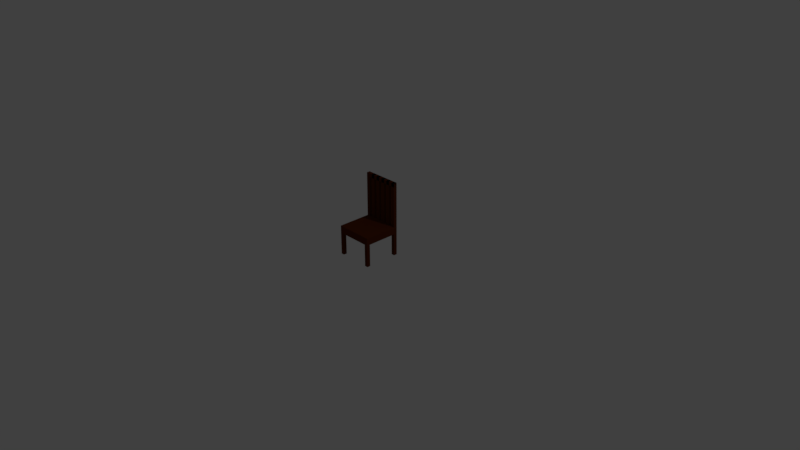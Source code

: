 # Source: chair.blend  (saved by Blender 2.79.0; exported with 4.5.12 LTS)
import bpy
from mathutils import Matrix  # noqa: F401  (used for matrix-valued properties, if any)

bpy.ops.wm.read_factory_settings(use_empty=True)
scene = bpy.context.scene
scene.name = 'Scene'

# ---- collections
col_collection_1 = bpy.data.collections.new('Collection 1'); scene.collection.children.link(col_collection_1)

# ---- materials (node trees are filled in below, after node groups)
mat_chair = bpy.data.materials.new('Chair')
mat_chair.alpha_threshold = 0.0
mat_chair.use_transparent_shadow = False
mat_chair.diffuse_color = (0.1, 0.02, 0.003, 1.0)
mat_chair.roughness = 0.5
mat_chair.line_color = (0.0, 0.0, 0.0, 1.0)

# ---- material node trees

# ---- world
world_world = bpy.data.worlds.new('World'); scene.world = world_world
world_world.color = (0.05088, 0.05088, 0.05088)
world_world.use_sun_shadow = False
world_world.sun_shadow_jitter_overblur = 0.0
world_world.cycles.sampling_method = 'MANUAL'

# ---- cameras
cam_camera = bpy.data.cameras.new('Camera')
cam_camera.clip_end = 100.0
cam_camera.lens = 35.0
cam_camera.sensor_width = 32.0
cam_camera.sensor_height = 18.0
cam_camera.ortho_scale = 7.314
cam_camera.dof.focus_distance = 0.0
cam_camera.dof.aperture_fstop = 128.0

# ---- lights
light_lamp = bpy.data.lights.new('Lamp', 'POINT')
light_lamp.transmission_factor = 0.0
light_lamp.cutoff_distance = 30.0
light_lamp.energy = 100.0
light_lamp.shadow_buffer_clip_start = 1.001
light_lamp.shadow_soft_size = 0.1
light_lamp.shadow_maximum_resolution = 0.006
light_lamp.use_absolute_resolution = True

# ---- meshes
me_cube = bpy.data.meshes.new('Cube')
me_cube.from_pydata([(-0.0006984, 0.4995, 0.3007), (-0.0006984, -0.0004671, 0.3007), (-0.5007, -0.0004671, 0.3007), (-0.5007, 0.4995, 0.3007), (-0.0006983, 0.4995, 0.4007), (-0.0006986, -0.0004673, 0.4007), (-0.5007, -0.000467, 0.4007), (-0.5007, 0.4995, 0.4007), (-0.0006984, 0.4541, 0.3007), (-0.0006984, 0.4086, 0.3007), (-0.0006984, 0.3632, 0.3007), (-0.0006984, 0.3177, 0.3007), (-0.0006984, 0.2723, 0.3007), (-0.0006984, 0.2268, 0.3007), (-0.0006984, 0.1814, 0.3007), (-0.0006984, 0.1359, 0.3007), (-0.0006984, 0.09044, 0.3007), (-0.0006984, 0.04499, 0.3007), (-0.04615, 0.4995, 0.3007), (-0.09161, 0.4995, 0.3007), (-0.1371, 0.4995, 0.3007), (-0.1825, 0.4995, 0.3007), (-0.228, 0.4995, 0.3007), (-0.2734, 0.4995, 0.3007), (-0.3189, 0.4995, 0.3007), (-0.3643, 0.4995, 0.3007), (-0.4098, 0.4995, 0.3007), (-0.4552, 0.4995, 0.3007), (-0.04615, -0.0004671, 0.3007), (-0.09161, -0.0004671, 0.3007), (-0.1371, -0.0004671, 0.3007), (-0.1825, -0.0004671, 0.3007), (-0.228, -0.0004671, 0.3007), (-0.2734, -0.0004671, 0.3007), (-0.3189, -0.0004671, 0.3007), (-0.3643, -0.0004671, 0.3007), (-0.4098, -0.0004671, 0.3007), (-0.4552, -0.0004671, 0.3007), (-0.5007, 0.04499, 0.3007), (-0.5007, 0.09044, 0.3007), (-0.5007, 0.1359, 0.3007), (-0.5007, 0.1814, 0.3007), (-0.5007, 0.2268, 0.3007), (-0.5007, 0.2723, 0.3007), (-0.5007, 0.3177, 0.3007), (-0.5007, 0.3632, 0.3007), (-0.5007, 0.4086, 0.3007), (-0.5007, 0.4541, 0.3007), (-0.0006983, 0.4541, 0.4007), (-0.0006984, 0.4086, 0.4007), (-0.0006984, 0.3632, 0.4007), (-0.0006984, 0.3177, 0.4007), (-0.0006984, 0.2723, 0.4007), (-0.0006985, 0.2268, 0.4007), (-0.0006985, 0.1814, 0.4007), (-0.0006985, 0.1359, 0.4007), (-0.0006985, 0.09044, 0.4007), (-0.0006986, 0.04499, 0.4007), (-0.04615, 0.4995, 0.4007), (-0.09161, 0.4995, 0.4007), (-0.1371, 0.4995, 0.4007), (-0.1825, 0.4995, 0.4007), (-0.228, 0.4995, 0.4007), (-0.2734, 0.4995, 0.4007), (-0.3189, 0.4995, 0.4007), (-0.3643, 0.4995, 0.4007), (-0.4098, 0.4995, 0.4007), (-0.4552, 0.4995, 0.4007), (-0.04615, -0.0004673, 0.4007), (-0.09161, -0.0004672, 0.4007), (-0.1371, -0.0004672, 0.4007), (-0.1825, -0.0004672, 0.4007), (-0.228, -0.0004671, 0.4007), (-0.2734, -0.0004671, 0.4007), (-0.3189, -0.0004671, 0.4007), (-0.3643, -0.0004671, 0.4007), (-0.4098, -0.0004671, 0.4007), (-0.4552, -0.0004671, 0.4007), (-0.5007, 0.04499, 0.4007), (-0.5007, 0.09044, 0.4007), (-0.5007, 0.1359, 0.4007), (-0.5007, 0.1814, 0.4007), (-0.5007, 0.2268, 0.4007), (-0.5007, 0.2723, 0.4007), (-0.5007, 0.3177, 0.4007), (-0.5007, 0.3632, 0.4007), (-0.5007, 0.4086, 0.4007), (-0.5007, 0.4541, 0.4007), (-0.04615, 0.4541, 0.4007), (-0.04615, 0.4086, 0.4007), (-0.04615, 0.3632, 0.4007), (-0.04615, 0.3177, 0.4007), (-0.04615, 0.2723, 0.4007), (-0.04615, 0.2268, 0.4007), (-0.04615, 0.1814, 0.4007), (-0.04615, 0.1359, 0.4007), (-0.04615, 0.09044, 0.4007), (-0.04615, 0.04499, 0.4007), (-0.09161, 0.4541, 0.4007), (-0.09161, 0.4086, 0.4007), (-0.09161, 0.3632, 0.4007), (-0.09161, 0.3177, 0.4007), (-0.09161, 0.2723, 0.4007), (-0.09161, 0.2268, 0.4007), (-0.09161, 0.1814, 0.4007), (-0.09161, 0.1359, 0.4007), (-0.09161, 0.09044, 0.4007), (-0.09161, 0.04499, 0.4007), (-0.1371, 0.4541, 0.4007), (-0.1371, 0.4086, 0.4007), (-0.1371, 0.3632, 0.4007), (-0.1371, 0.3177, 0.4007), (-0.1371, 0.2723, 0.4007), (-0.1371, 0.2268, 0.4007), (-0.1371, 0.1814, 0.4007), (-0.1371, 0.1359, 0.4007), (-0.1371, 0.09044, 0.4007), (-0.1371, 0.04499, 0.4007), (-0.1825, 0.4541, 0.4007), (-0.1825, 0.4086, 0.4007), (-0.1825, 0.3632, 0.4007), (-0.1825, 0.3177, 0.4007), (-0.1825, 0.2723, 0.4007), (-0.1825, 0.2268, 0.4007), (-0.1825, 0.1814, 0.4007), (-0.1825, 0.1359, 0.4007), (-0.1825, 0.09044, 0.4007), (-0.1825, 0.04499, 0.4007), (-0.228, 0.4541, 0.4007), (-0.228, 0.4086, 0.4007), (-0.228, 0.3632, 0.4007), (-0.228, 0.3177, 0.4007), (-0.228, 0.2723, 0.4007), (-0.228, 0.2268, 0.4007), (-0.228, 0.1814, 0.4007), (-0.228, 0.1359, 0.4007), (-0.228, 0.09044, 0.4007), (-0.228, 0.04499, 0.4007), (-0.2734, 0.4541, 0.4007), (-0.2734, 0.4086, 0.4007), (-0.2734, 0.3632, 0.4007), (-0.2734, 0.3177, 0.4007), (-0.2734, 0.2723, 0.4007), (-0.2734, 0.2268, 0.4007), (-0.2734, 0.1814, 0.4007), (-0.2734, 0.1359, 0.4007), (-0.2734, 0.09044, 0.4007), (-0.2734, 0.04499, 0.4007), (-0.3189, 0.4541, 0.4007), (-0.3189, 0.4086, 0.4007), (-0.3189, 0.3632, 0.4007), (-0.3189, 0.3177, 0.4007), (-0.3189, 0.2723, 0.4007), (-0.3189, 0.2268, 0.4007), (-0.3189, 0.1814, 0.4007), (-0.3189, 0.1359, 0.4007), (-0.3189, 0.09044, 0.4007), (-0.3189, 0.04499, 0.4007), (-0.3643, 0.4541, 0.4007), (-0.3643, 0.4086, 0.4007), (-0.3643, 0.3632, 0.4007), (-0.3643, 0.3177, 0.4007), (-0.3643, 0.2723, 0.4007), (-0.3643, 0.2268, 0.4007), (-0.3643, 0.1814, 0.4007), (-0.3643, 0.1359, 0.4007), (-0.3643, 0.09044, 0.4007), (-0.3643, 0.04499, 0.4007), (-0.4098, 0.4541, 0.4007), (-0.4098, 0.4086, 0.4007), (-0.4098, 0.3632, 0.4007), (-0.4098, 0.3177, 0.4007), (-0.4098, 0.2723, 0.4007), (-0.4098, 0.2268, 0.4007), (-0.4098, 0.1814, 0.4007), (-0.4098, 0.1359, 0.4007), (-0.4098, 0.09044, 0.4007), (-0.4098, 0.04499, 0.4007), (-0.4552, 0.4541, 0.4007), (-0.4552, 0.4086, 0.4007), (-0.4552, 0.3632, 0.4007), (-0.4552, 0.3177, 0.4007), (-0.4552, 0.2723, 0.4007), (-0.4552, 0.2268, 0.4007), (-0.4552, 0.1814, 0.4007), (-0.4552, 0.1359, 0.4007), (-0.4552, 0.09044, 0.4007), (-0.4552, 0.04499, 0.4007), (-0.04615, 0.4541, 0.3007), (-0.09161, 0.4541, 0.3007), (-0.1371, 0.4541, 0.3007), (-0.1825, 0.4541, 0.3007), (-0.228, 0.4541, 0.3007), (-0.2734, 0.4541, 0.3007), (-0.3189, 0.4541, 0.3007), (-0.3643, 0.4541, 0.3007), (-0.4098, 0.4541, 0.3007), (-0.4552, 0.4541, 0.3007), (-0.04615, 0.4086, 0.3007), (-0.09161, 0.4086, 0.3007), (-0.1371, 0.4086, 0.3007), (-0.1825, 0.4086, 0.3007), (-0.228, 0.4086, 0.3007), (-0.2734, 0.4086, 0.3007), (-0.3189, 0.4086, 0.3007), (-0.3643, 0.4086, 0.3007), (-0.4098, 0.4086, 0.3007), (-0.4552, 0.4086, 0.3007), (-0.04615, 0.3632, 0.3007), (-0.09161, 0.3632, 0.3007), (-0.1371, 0.3632, 0.3007), (-0.1825, 0.3632, 0.3007), (-0.228, 0.3632, 0.3007), (-0.2734, 0.3632, 0.3007), (-0.3189, 0.3632, 0.3007), (-0.3643, 0.3632, 0.3007), (-0.4098, 0.3632, 0.3007), (-0.4552, 0.3632, 0.3007), (-0.04615, 0.3177, 0.3007), (-0.09161, 0.3177, 0.3007), (-0.1371, 0.3177, 0.3007), (-0.1825, 0.3177, 0.3007), (-0.228, 0.3177, 0.3007), (-0.2734, 0.3177, 0.3007), (-0.3189, 0.3177, 0.3007), (-0.3643, 0.3177, 0.3007), (-0.4098, 0.3177, 0.3007), (-0.4552, 0.3177, 0.3007), (-0.04615, 0.2723, 0.3007), (-0.09161, 0.2723, 0.3007), (-0.1371, 0.2723, 0.3007), (-0.1825, 0.2723, 0.3007), (-0.228, 0.2723, 0.3007), (-0.2734, 0.2723, 0.3007), (-0.3189, 0.2723, 0.3007), (-0.3643, 0.2723, 0.3007), (-0.4098, 0.2723, 0.3007), (-0.4552, 0.2723, 0.3007), (-0.04615, 0.2268, 0.3007), (-0.09161, 0.2268, 0.3007), (-0.1371, 0.2268, 0.3007), (-0.1825, 0.2268, 0.3007), (-0.228, 0.2268, 0.3007), (-0.2734, 0.2268, 0.3007), (-0.3189, 0.2268, 0.3007), (-0.3643, 0.2268, 0.3007), (-0.4098, 0.2268, 0.3007), (-0.4552, 0.2268, 0.3007), (-0.04615, 0.1814, 0.3007), (-0.09161, 0.1814, 0.3007), (-0.1371, 0.1814, 0.3007), (-0.1825, 0.1814, 0.3007), (-0.228, 0.1814, 0.3007), (-0.2734, 0.1814, 0.3007), (-0.3189, 0.1814, 0.3007), (-0.3643, 0.1814, 0.3007), (-0.4098, 0.1814, 0.3007), (-0.4552, 0.1814, 0.3007), (-0.04615, 0.1359, 0.3007), (-0.09161, 0.1359, 0.3007), (-0.1371, 0.1359, 0.3007), (-0.1825, 0.1359, 0.3007), (-0.228, 0.1359, 0.3007), (-0.2734, 0.1359, 0.3007), (-0.3189, 0.1359, 0.3007), (-0.3643, 0.1359, 0.3007), (-0.4098, 0.1359, 0.3007), (-0.4552, 0.1359, 0.3007), (-0.04615, 0.09044, 0.3007), (-0.09161, 0.09044, 0.3007), (-0.1371, 0.09044, 0.3007), (-0.1825, 0.09044, 0.3007), (-0.228, 0.09044, 0.3007), (-0.2734, 0.09044, 0.3007), (-0.3189, 0.09044, 0.3007), (-0.3643, 0.09044, 0.3007), (-0.4098, 0.09044, 0.3007), (-0.4552, 0.09044, 0.3007), (-0.04615, 0.04499, 0.3007), (-0.09161, 0.04499, 0.3007), (-0.1371, 0.04499, 0.3007), (-0.1825, 0.04499, 0.3007), (-0.228, 0.04499, 0.3007), (-0.2734, 0.04499, 0.3007), (-0.3189, 0.04499, 0.3007), (-0.3643, 0.04499, 0.3007), (-0.4098, 0.04499, 0.3007), (-0.4552, 0.04499, 0.3007), (-0.4552, 0.4995, 0.4007), (-0.5007, 0.4995, 0.4007), (-0.5007, 0.4541, 0.4007), (-0.0006983, 0.4995, 0.4007), (-0.0006983, 0.4541, 0.4007), (-0.04615, 0.4995, 0.4007), (-0.09161, 0.4995, 0.4007), (-0.1371, 0.4995, 0.4007), (-0.1825, 0.4995, 0.4007), (-0.228, 0.4995, 0.4007), (-0.2734, 0.4995, 0.4007), (-0.3189, 0.4995, 0.4007), (-0.3643, 0.4995, 0.4007), (-0.4098, 0.4995, 0.4007), (-0.04615, 0.4541, 0.4007), (-0.09161, 0.4541, 0.4007), (-0.1371, 0.4541, 0.4007), (-0.1825, 0.4541, 0.4007), (-0.228, 0.4541, 0.4007), (-0.2734, 0.4541, 0.4007), (-0.3189, 0.4541, 0.4007), (-0.3643, 0.4541, 0.4007), (-0.4098, 0.4541, 0.4007), (-0.4552, 0.4541, 0.4007), (-0.4552, 0.4995, 1.001), (-0.5007, 0.4995, 1.001), (-0.5007, 0.4541, 1.001), (-0.0006983, 0.4995, 1.001), (-0.0006983, 0.4541, 1.001), (-0.04615, 0.4995, 1.001), (-0.09161, 0.4995, 1.001), (-0.1371, 0.4995, 1.001), (-0.1825, 0.4995, 1.001), (-0.228, 0.4995, 1.001), (-0.2734, 0.4995, 1.001), (-0.3189, 0.4995, 1.001), (-0.3643, 0.4995, 1.001), (-0.4098, 0.4995, 1.001), (-0.04615, 0.4541, 1.001), (-0.09161, 0.4541, 1.001), (-0.1371, 0.4541, 1.001), (-0.1825, 0.4541, 1.001), (-0.228, 0.4541, 1.001), (-0.2734, 0.4541, 1.001), (-0.3189, 0.4541, 1.001), (-0.3643, 0.4541, 1.001), (-0.4098, 0.4541, 1.001), (-0.4552, 0.4541, 1.001), (-0.0006984, 0.04499, 0.000699), (-0.0006984, -0.0004671, 0.000699), (-0.4552, 0.4995, 0.000699), (-0.5007, 0.4995, 0.000699), (-0.4552, -0.0004671, 0.000699), (-0.5007, -0.0004671, 0.000699), (-0.5007, 0.4541, 0.000699), (-0.0006984, 0.4995, 0.000699), (-0.0006984, 0.4541, 0.000699), (-0.04615, 0.4995, 0.000699), (-0.04615, -0.0004671, 0.000699), (-0.5007, 0.04499, 0.000699), (-0.4552, 0.4541, 0.000699), (-0.04615, 0.4541, 0.000699), (-0.4552, 0.04499, 0.000699), (-0.04615, 0.04499, 0.000699), (-0.5007, 0.4995, 0.9507), (-0.4552, 0.4995, 0.9507), (-0.4552, 0.4541, 0.9507), (-0.5007, 0.4541, 0.9507), (-0.0006984, 0.4995, 1.001), (-0.0006984, 0.4541, 1.001), (-0.0006984, 0.4541, 0.9507), (-0.0006984, 0.4995, 0.9507)], [], [(18, 0, 343, 345), (187, 78, 6, 77), (17, 57, 5, 1), (37, 77, 6, 2), (47, 87, 7, 3), (67, 27, 3, 7), (4, 0, 18, 58), (58, 18, 19, 59), (59, 19, 20, 60), (60, 20, 21, 61), (61, 21, 22, 62), (62, 22, 23, 63), (63, 23, 24, 64), (64, 24, 25, 65), (65, 25, 26, 66), (66, 26, 27, 67), (2, 6, 78, 38), (38, 78, 79, 39), (39, 79, 80, 40), (40, 80, 81, 41), (41, 81, 82, 42), (42, 82, 83, 43), (43, 83, 84, 44), (44, 84, 85, 45), (45, 85, 86, 46), (46, 86, 87, 47), (1, 5, 68, 28), (28, 68, 69, 29), (29, 69, 70, 30), (30, 70, 71, 31), (31, 71, 72, 32), (32, 72, 73, 33), (33, 73, 74, 34), (34, 74, 75, 35), (35, 75, 76, 36), (36, 76, 77, 37), (0, 4, 48, 8), (8, 48, 49, 9), (9, 49, 50, 10), (10, 50, 51, 11), (11, 51, 52, 12), (12, 52, 53, 13), (13, 53, 54, 14), (14, 54, 55, 15), (15, 55, 56, 16), (16, 56, 57, 17), (57, 97, 68, 5), (97, 107, 69, 68), (107, 117, 70, 69), (117, 127, 71, 70), (127, 137, 72, 71), (137, 147, 73, 72), (147, 157, 74, 73), (157, 167, 75, 74), (167, 177, 76, 75), (177, 187, 77, 76), (62, 128, 306, 297), (48, 88, 89, 49), (49, 89, 90, 50), (50, 90, 91, 51), (51, 91, 92, 52), (52, 92, 93, 53), (53, 93, 94, 54), (54, 94, 95, 55), (55, 95, 96, 56), (56, 96, 97, 57), (58, 59, 98, 88), (88, 98, 99, 89), (89, 99, 100, 90), (90, 100, 101, 91), (91, 101, 102, 92), (92, 102, 103, 93), (93, 103, 104, 94), (94, 104, 105, 95), (95, 105, 106, 96), (96, 106, 107, 97), (61, 62, 297, 296), (98, 108, 109, 99), (99, 109, 110, 100), (100, 110, 111, 101), (101, 111, 112, 102), (102, 112, 113, 103), (103, 113, 114, 104), (104, 114, 115, 105), (105, 115, 116, 106), (106, 116, 117, 107), (60, 61, 118, 108), (108, 118, 119, 109), (109, 119, 120, 110), (110, 120, 121, 111), (111, 121, 122, 112), (112, 122, 123, 113), (113, 123, 124, 114), (114, 124, 125, 115), (115, 125, 126, 116), (116, 126, 127, 117), (64, 148, 308, 299), (118, 128, 129, 119), (119, 129, 130, 120), (120, 130, 131, 121), (121, 131, 132, 122), (122, 132, 133, 123), (123, 133, 134, 124), (124, 134, 135, 125), (125, 135, 136, 126), (126, 136, 137, 127), (62, 63, 138, 128), (128, 138, 139, 129), (129, 139, 140, 130), (130, 140, 141, 131), (131, 141, 142, 132), (132, 142, 143, 133), (133, 143, 144, 134), (134, 144, 145, 135), (135, 145, 146, 136), (136, 146, 147, 137), (66, 168, 310, 301), (138, 148, 149, 139), (139, 149, 150, 140), (140, 150, 151, 141), (141, 151, 152, 142), (142, 152, 153, 143), (143, 153, 154, 144), (144, 154, 155, 145), (145, 155, 156, 146), (146, 156, 157, 147), (64, 65, 158, 148), (148, 158, 159, 149), (149, 159, 160, 150), (150, 160, 161, 151), (151, 161, 162, 152), (152, 162, 163, 153), (153, 163, 164, 154), (154, 164, 165, 155), (155, 165, 166, 156), (156, 166, 167, 157), (148, 138, 307, 308), (158, 168, 169, 159), (159, 169, 170, 160), (160, 170, 171, 161), (161, 171, 172, 162), (162, 172, 173, 163), (163, 173, 174, 164), (164, 174, 175, 165), (165, 175, 176, 166), (166, 176, 177, 167), (66, 67, 178, 168), (168, 178, 179, 169), (169, 179, 180, 170), (170, 180, 181, 171), (171, 181, 182, 172), (172, 182, 183, 173), (173, 183, 184, 174), (174, 184, 185, 175), (175, 185, 186, 176), (176, 186, 187, 177), (88, 48, 292, 302), (178, 87, 86, 179), (179, 86, 85, 180), (180, 85, 84, 181), (181, 84, 83, 182), (182, 83, 82, 183), (183, 82, 81, 184), (184, 81, 80, 185), (185, 80, 79, 186), (186, 79, 78, 187), (38, 287, 350, 347), (197, 207, 46, 47), (207, 217, 45, 46), (217, 227, 44, 45), (227, 237, 43, 44), (237, 247, 42, 43), (247, 257, 41, 42), (257, 267, 40, 41), (267, 277, 39, 40), (277, 287, 38, 39), (28, 278, 351, 346), (18, 188, 189, 19), (19, 189, 190, 20), (20, 190, 191, 21), (21, 191, 192, 22), (22, 192, 193, 23), (23, 193, 194, 24), (24, 194, 195, 25), (25, 195, 196, 26), (26, 196, 197, 27), (8, 9, 198, 188), (188, 198, 199, 189), (189, 199, 200, 190), (190, 200, 201, 191), (191, 201, 202, 192), (192, 202, 203, 193), (193, 203, 204, 194), (194, 204, 205, 195), (195, 205, 206, 196), (196, 206, 207, 197), (9, 10, 208, 198), (198, 208, 209, 199), (199, 209, 210, 200), (200, 210, 211, 201), (201, 211, 212, 202), (202, 212, 213, 203), (203, 213, 214, 204), (204, 214, 215, 205), (205, 215, 216, 206), (206, 216, 217, 207), (10, 11, 218, 208), (208, 218, 219, 209), (209, 219, 220, 210), (210, 220, 221, 211), (211, 221, 222, 212), (212, 222, 223, 213), (213, 223, 224, 214), (214, 224, 225, 215), (215, 225, 226, 216), (216, 226, 227, 217), (11, 12, 228, 218), (218, 228, 229, 219), (219, 229, 230, 220), (220, 230, 231, 221), (221, 231, 232, 222), (222, 232, 233, 223), (223, 233, 234, 224), (224, 234, 235, 225), (225, 235, 236, 226), (226, 236, 237, 227), (12, 13, 238, 228), (228, 238, 239, 229), (229, 239, 240, 230), (230, 240, 241, 231), (231, 241, 242, 232), (232, 242, 243, 233), (233, 243, 244, 234), (234, 244, 245, 235), (235, 245, 246, 236), (236, 246, 247, 237), (13, 14, 248, 238), (238, 248, 249, 239), (239, 249, 250, 240), (240, 250, 251, 241), (241, 251, 252, 242), (242, 252, 253, 243), (243, 253, 254, 244), (244, 254, 255, 245), (245, 255, 256, 246), (246, 256, 257, 247), (14, 15, 258, 248), (248, 258, 259, 249), (249, 259, 260, 250), (250, 260, 261, 251), (251, 261, 262, 252), (252, 262, 263, 253), (253, 263, 264, 254), (254, 264, 265, 255), (255, 265, 266, 256), (256, 266, 267, 257), (15, 16, 268, 258), (258, 268, 269, 259), (259, 269, 270, 260), (260, 270, 271, 261), (261, 271, 272, 262), (262, 272, 273, 263), (263, 273, 274, 264), (264, 274, 275, 265), (265, 275, 276, 266), (266, 276, 277, 267), (16, 17, 278, 268), (268, 278, 279, 269), (269, 279, 280, 270), (270, 280, 281, 271), (271, 281, 282, 272), (272, 282, 283, 273), (273, 283, 284, 274), (274, 284, 285, 275), (275, 285, 286, 276), (276, 286, 287, 277), (8, 188, 349, 344), (278, 28, 29, 279), (279, 29, 30, 280), (280, 30, 31, 281), (281, 31, 32, 282), (282, 32, 33, 283), (283, 33, 34, 284), (284, 34, 35, 285), (285, 35, 36, 286), (286, 36, 37, 287), (297, 306, 330, 321), (304, 303, 327, 328), (294, 295, 319, 318), (305, 296, 320, 329), (302, 292, 316, 326), (291, 293, 317, 315), (60, 108, 304, 295), (58, 88, 302, 293), (48, 4, 291, 292), (128, 118, 305, 306), (63, 64, 299, 298), (87, 178, 311, 290), (67, 7, 289, 288), (178, 67, 288, 311), (158, 65, 300, 309), (4, 58, 293, 291), (108, 98, 303, 304), (138, 63, 298, 307), (118, 61, 296, 305), (65, 66, 301, 300), (98, 59, 294, 303), (7, 87, 290, 289), (168, 158, 309, 310), (59, 60, 295, 294), (315, 317, 326, 316), (318, 319, 328, 327), (320, 321, 330, 329), (322, 323, 332, 331), (324, 325, 334, 333), (312, 313, 314, 335), (296, 297, 321, 320), (306, 305, 329, 330), (307, 298, 322, 331), (298, 299, 323, 322), (308, 307, 331, 332), (299, 308, 332, 323), (300, 301, 325, 324), (310, 309, 333, 334), (353, 352, 313, 312), (309, 300, 324, 333), (293, 302, 326, 317), (355, 354, 335, 314), (352, 355, 314, 313), (301, 310, 334, 325), (303, 294, 318, 327), (292, 291, 315, 316), (312, 335, 357, 356), (295, 304, 328, 319), (350, 340, 341, 347), (338, 348, 342, 339), (343, 344, 349, 345), (336, 337, 346, 351), (17, 1, 337, 336), (278, 17, 336, 351), (3, 27, 338, 339), (287, 37, 340, 350), (1, 28, 346, 337), (37, 2, 341, 340), (188, 18, 345, 349), (197, 47, 342, 348), (0, 8, 344, 343), (27, 197, 348, 338), (47, 3, 339, 342), (2, 38, 347, 341), (311, 288, 353, 354), (289, 290, 355, 352), (290, 311, 354, 355), (288, 289, 352, 353), (358, 359, 356, 357), (353, 312, 356, 359), (335, 354, 358, 357), (354, 353, 359, 358)])
me_cube.materials.append(mat_chair)
me_cube.use_remesh_preserve_volume = False
me_cube.use_remesh_preserve_attributes = False
me_cube.use_mirror_vertex_groups = False
me_cube.update()

# ---- objects
ob_cube = bpy.data.objects.new('Cube', me_cube)
ob_lamp = bpy.data.objects.new('Lamp', light_lamp)
ob_camera = bpy.data.objects.new('Camera', cam_camera)

# ---- transforms, parenting, visibility, modifiers, constraints
ob_cube.location = (0.2507, -0.2495, -0.0006991)
ob_cube.lock_rotations_4d = False
ob_cube.empty_display_type = 'ARROWS'
ob_cube.lineart.crease_threshold = 0.0
ob_lamp.location = (4.076, 1.005, 5.904)
ob_lamp.rotation_euler = (0.6503, 0.05522, 1.866)
ob_lamp.lock_rotations_4d = False
ob_lamp.empty_display_type = 'ARROWS'
ob_lamp.color = (0.0, 0.0, 0.0, 0.0)
ob_lamp.lineart.crease_threshold = 0.0
ob_camera.location = (7.481, -6.508, 5.344)
ob_camera.rotation_euler = (1.109, 0.0, 0.8149)
ob_camera.lock_rotations_4d = False
ob_camera.empty_display_type = 'ARROWS'
ob_camera.color = (0.0, 0.0, 0.0, 0.0)
ob_camera.display_type = 'WIRE'
ob_camera.lineart.crease_threshold = 0.0

# ---- collection membership
col_collection_1.objects.link(ob_cube)
col_collection_1.objects.link(ob_lamp)
col_collection_1.objects.link(ob_camera)

# ---- scene / render settings (as saved in the file)
scene.camera = ob_camera
scene.frame_start = 1; scene.frame_end = 250; scene.frame_set(1)
scene.render.engine = 'BLENDER_EEVEE_NEXT'
scene.render.resolution_percentage = 50
scene.render.dither_intensity = 0.0
scene.cycles.use_denoising = False
scene.cycles.samples = 128
scene.cycles.sampling_pattern = 'TABULATED_SOBOL'
scene.cycles.use_adaptive_sampling = False
scene.cycles.use_light_tree = False
scene.cycles.blur_glossy = 0.0
scene.cycles.sample_clamp_indirect = 0.0
scene.view_settings.view_transform = 'Standard'
bpy.context.view_layer.update()
